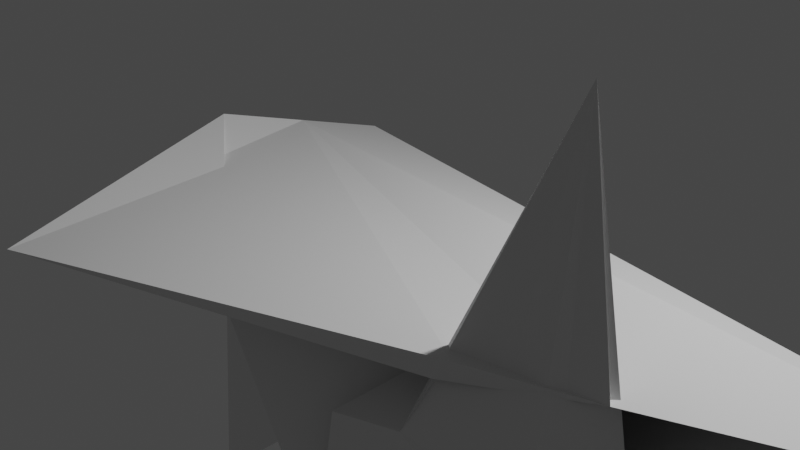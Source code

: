 # Source: test.blend  (saved by Blender 2.82.7; exported with 4.5.12 LTS)
import bpy
from mathutils import Matrix  # noqa: F401  (used for matrix-valued properties, if any)

bpy.ops.wm.read_factory_settings(use_empty=True)
scene = bpy.context.scene
scene.name = 'Scene'

# ---- collections
col_collection = bpy.data.collections.new('Collection'); scene.collection.children.link(col_collection)

# ---- materials (node trees are filled in below, after node groups)
mat_material = bpy.data.materials.new('Material')
mat_material.alpha_threshold = 0.0
mat_material.use_transparent_shadow = False
mat_material.line_color = (0.0, 0.0, 0.0, 1.0)

# ---- material node trees
mat_material.use_nodes = True; mat_material.node_tree.nodes.clear()
_N = mat_material.node_tree.nodes; _L = mat_material.node_tree.links
n0 = _N.new('ShaderNodeOutputMaterial'); n0.name = 'Material Output'; n0.location = (300, 300)
n1 = _N.new('ShaderNodeBsdfPrincipled'); n1.name = 'Principled BSDF'; n1.location = (10, 300)
n1.distribution = 'GGX'
n1.subsurface_method = 'BURLEY'
n1.inputs[2].default_value = 0.4
n1.inputs[3].default_value = 1.45
n1.inputs[27].default_value = (0.0, 0.0, 0.0, 1.0)
n1.inputs[28].default_value = 1.0
_L.new(n1.outputs[0], n0.inputs[0])
n0.is_active_output = True

# ---- world
world_world = bpy.data.worlds.new('World'); scene.world = world_world
world_world.use_nodes = True; world_world.node_tree.nodes.clear()
_N = world_world.node_tree.nodes; _L = world_world.node_tree.links
n0 = _N.new('ShaderNodeOutputWorld'); n0.name = 'World Output'; n0.location = (300, 300)
n1 = _N.new('ShaderNodeBackground'); n1.name = 'Background'; n1.location = (10, 300)
n1.inputs[0].default_value = (0.05088, 0.05088, 0.05088, 1.0)
_L.new(n1.outputs[0], n0.inputs[0])
n0.is_active_output = True
world_world.color = (0.05088, 0.05088, 0.05088)
world_world.use_sun_shadow = False
world_world.sun_shadow_jitter_overblur = 0.0

# ---- cameras
cam_camera = bpy.data.cameras.new('Camera')
cam_camera.clip_end = 100.0
cam_camera.ortho_scale = 7.314

# ---- lights
light_light = bpy.data.lights.new('Light', 'POINT')
light_light.transmission_factor = 0.0
light_light.energy = 1000.0
light_light.shadow_soft_size = 0.1
light_light.shadow_maximum_resolution = 0.006
light_light.use_absolute_resolution = True

# ---- meshes
me_cube = bpy.data.meshes.new('Cube')
me_cube.from_pydata([(1.182, -3.068, 5.176), (3.312, -0.1396, 0.1606), (1.0, -1.0, 1.0), (0.01571, -3.864, 0.4456), (-1.0, 1.0, 1.0), (-1.0, 1.0, -1.0), (-1.216, -0.1005, 5.586), (-1.0, -1.0, -1.0), (0.0351, -5.217, -0.8488), (0.01812, 5.121, 2.932), (-1.0, 0.0, -1.0), (1.091, -2.034, 3.088), (-1.108, 0.4498, 3.293), (1.664, -2.002, 0.3031), (2.247, -1.604, 2.668), (-1.108, -0.5502, 2.293), (0.5079, -2.432, 0.7228), (-1.0, 1.0, 0.0), (1.377, -2.018, 1.696), (-1.054, 0.2249, 1.147), (-1.085, -0.6443, 1.604), (-1.108, -0.5527, 2.275), (-0.0988, -1.726, 1.312), (-1.078, -0.5849, 2.264), (1.461, -2.013, 1.287), (1.559, -1.964, 0.6028), (2.076, -1.36, 0.3875), (1.134, -2.134, 1.423), (1.477, -1.111, -0.009296), (1.829, -1.493, -2.645), (1.939, -1.64, 1.688), (1.447, 0.4489, -4.805), (0.8528, 2.674, -4.478), (0.3244, 4.141, -1.816), (0.1093, 4.164, 1.934), (0.308, 2.731, 5.018), (0.8276, 0.5136, 5.993), (1.425, -1.451, 4.403), (1.821, -2.244, 0.9919), (1.718, -2.079, -2.435), (1.555, -2.618, -2.268), (1.346, -3.095, -2.148), (1.097, -3.492, -2.081), (0.8175, -3.796, -2.069), (0.5163, -3.997, -2.111), (0.2037, -4.088, -2.206), (-0.1099, -4.067, -2.352), (-0.3271, -3.971, -2.488), (2.177, -1.155, 1.652)], [(3, 8), (8, 9), (29, 31), (31, 32), (32, 33), (33, 34), (34, 35), (35, 36), (36, 37), (37, 38), (38, 29), (29, 39), (39, 40), (40, 41), (41, 42), (42, 43), (43, 44), (44, 45), (45, 46), (46, 47)], [(11, 12, 6, 2), (16, 2, 6, 15, 23, 22), (19, 12, 4, 17), (10, 13, 3, 7), (18, 11, 2, 16, 28, 27), (17, 4, 0, 14), (14, 0, 11, 18), (5, 1, 26, 13, 10), (15, 6, 12, 19), (0, 4, 12, 11), (7, 20, 21, 15, 19, 10), (1, 14, 18, 24, 29, 30, 48), (5, 17, 14, 1), (13, 25, 28, 16, 3), (10, 19, 17, 5), (3, 16, 22, 20, 7), (48, 30, 29), (26, 29, 24, 25), (25, 13, 26), (20, 22, 23, 21), (21, 23, 15), (28, 25, 24, 27), (27, 24, 18)])
_uv = me_cube.uv_layers.new(name='UVMap')
_uv.uv.foreach_set('vector', [0.625, 0.625, 0.875, 0.625, 0.875, 0.75, 0.625, 0.75, 0.5, 0.75, 0.625, 0.75, 0.625, 1.0, 0.5, 1.0, 0.5, 0.9954, 0.5, 0.8439, 0.5, 0.125, 0.625, 0.125, 0.625, 0.25, 0.5, 0.25, 0.125, 0.625, 0.375, 0.625, 0.375, 0.75, 0.125, 0.75, 0.5, 0.625, 0.625, 0.625, 0.625, 0.75, 0.5, 0.75, 0.5, 0.7154, 0.5, 0.6601, 0.5, 0.25, 0.625, 0.25, 0.625, 0.5, 0.5, 0.5, 0.5, 0.5, 0.625, 0.5, 0.625, 0.625, 0.5, 0.625, 0.125, 0.5, 0.375, 0.5, 0.375, 0.6088, 0.375, 0.625, 0.125, 0.625, 0.5, 0.0, 0.625, 0.0, 0.625, 0.125, 0.5, 0.125, 0.625, 0.5, 0.875, 0.5, 0.875, 0.625, 0.625, 0.625, 0.375, 0.0, 0.4739, 0.0, 0.4993, 0.0, 0.5, 0.0, 0.5, 0.125, 0.375, 0.125, 0.375, 0.5, 0.5, 0.5, 0.5, 0.625, 0.4634, 0.625, 0.4455, 0.6011, 0.4265, 0.5646, 0.375, 0.6088, 0.375, 0.25, 0.5, 0.25, 0.5, 0.5, 0.375, 0.5, 0.375, 0.625, 0.3895, 0.625, 0.5, 0.7154, 0.5, 0.75, 0.375, 0.75, 0.375, 0.125, 0.5, 0.125, 0.5, 0.25, 0.375, 0.25, 0.375, 0.75, 0.5, 0.75, 0.5, 0.8439, 0.4739, 1.0, 0.375, 1.0, 0.375, 0.6088, 0.4265, 0.5646, 0.4455, 0.6011, 0.375, 0.6088, 0.4455, 0.6011, 0.4634, 0.625, 0.3895, 0.625, 0.3895, 0.625, 0.375, 0.625, 0.375, 0.6088, 0.4739, 1.0, 0.5, 0.8439, 0.5, 0.9954, 0.4993, 1.0, 0.4993, 1.0, 0.5, 0.9954, 0.5, 1.0, 0.5, 0.7154, 0.3895, 0.625, 0.4634, 0.625, 0.5, 0.6601, 0.5, 0.6601, 0.4634, 0.625, 0.5, 0.625])
me_cube.materials.append(mat_material)
me_cube.use_remesh_preserve_volume = False
me_cube.use_remesh_preserve_attributes = False
me_cube.use_mirror_vertex_groups = False
me_cube.update()

# ---- objects
ob_cube = bpy.data.objects.new('Cube', me_cube)
ob_light = bpy.data.objects.new('Light', light_light)
ob_camera = bpy.data.objects.new('Camera', cam_camera)

# ---- transforms, parenting, visibility, modifiers, constraints
ob_cube.location = (0.0, 0.0, 0.0)
ob_cube.rotation_euler = (-0.286, -0.1364, -0.1215)
ob_cube.scale = (2.052, 1.014, -0.6764)
ob_cube.lock_rotations_4d = False
ob_cube.empty_display_type = 'ARROWS'
ob_cube.lineart.crease_threshold = 0.0
ob_light.location = (4.076, 1.005, 5.904)
ob_light.rotation_euler = (0.6503, 0.05522, 1.866)
ob_light.lock_rotations_4d = False
ob_light.empty_display_type = 'ARROWS'
ob_light.color = (0.0, 0.0, 0.0, 0.0)
ob_light.lineart.crease_threshold = 0.0
ob_camera.location = (7.359, -6.926, 4.958)
ob_camera.rotation_euler = (1.109, 0.0, 0.8149)
ob_camera.lock_rotations_4d = False
ob_camera.empty_display_type = 'ARROWS'
ob_camera.color = (0.0, 0.0, 0.0, 0.0)
ob_camera.display_type = 'WIRE'
ob_camera.lineart.crease_threshold = 0.0

# ---- collection membership
col_collection.objects.link(ob_cube)
col_collection.objects.link(ob_light)
col_collection.objects.link(ob_camera)

# ---- scene / render settings (as saved in the file)
scene.camera = ob_camera
scene.frame_start = 1; scene.frame_end = 250; scene.frame_set(1)
scene.render.engine = 'BLENDER_EEVEE_NEXT'
scene.cycles.use_denoising = False
scene.cycles.samples = 128
scene.cycles.sampling_pattern = 'TABULATED_SOBOL'
scene.cycles.use_adaptive_sampling = False
scene.cycles.use_light_tree = False
scene.view_settings.view_transform = 'Filmic'
bpy.context.view_layer.update()
